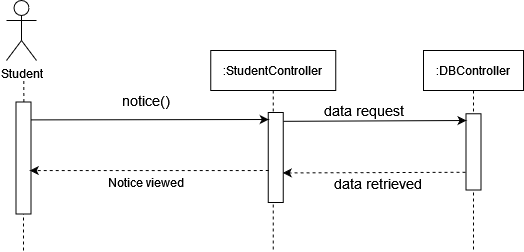

The diagram above was exported from draw.io. Its source (the exported page's mxGraphModel, read from the mxfile embedded in the PNG):
<mxGraphModel dx="1021" dy="-582" grid="1" gridSize="10" guides="1" tooltips="1" connect="1" arrows="1" fold="1" page="1" pageScale="1" pageWidth="850" pageHeight="1100" math="0" shadow="0">
  <root>
    <mxCell id="0" />
    <mxCell id="1" parent="0" />
    <mxCell id="Td2ku4V8jNkps6xAQcZh-498" value="Student" style="shape=umlActor;verticalLabelPosition=bottom;verticalAlign=top;html=1;outlineConnect=0;" vertex="1" parent="1">
      <mxGeometry x="509" y="1150" width="30" height="60" as="geometry" />
    </mxCell>
    <mxCell id="Td2ku4V8jNkps6xAQcZh-499" value="" style="endArrow=none;dashed=1;html=1;startArrow=none;" edge="1" parent="1">
      <mxGeometry width="50" height="50" relative="1" as="geometry">
        <mxPoint x="526.3483870967743" y="1251.5" as="sourcePoint" />
        <mxPoint x="526.25" y="1230" as="targetPoint" />
      </mxGeometry>
    </mxCell>
    <mxCell id="Td2ku4V8jNkps6xAQcZh-500" value=":StudentController" style="shape=umlLifeline;perimeter=lifelinePerimeter;container=1;collapsible=0;recursiveResize=0;rounded=0;shadow=0;strokeWidth=1;" vertex="1" parent="1">
      <mxGeometry x="713.25" y="1200" width="125" height="200" as="geometry" />
    </mxCell>
    <mxCell id="Td2ku4V8jNkps6xAQcZh-501" value="" style="rounded=0;whiteSpace=wrap;html=1;rotation=90;" vertex="1" parent="Td2ku4V8jNkps6xAQcZh-500">
      <mxGeometry x="20" y="99.5" width="90" height="15" as="geometry" />
    </mxCell>
    <mxCell id="Td2ku4V8jNkps6xAQcZh-502" value="" style="rounded=0;whiteSpace=wrap;html=1;rotation=90;" vertex="1" parent="1">
      <mxGeometry x="470" y="1300" width="112" height="15" as="geometry" />
    </mxCell>
    <mxCell id="Td2ku4V8jNkps6xAQcZh-503" value="" style="endArrow=none;dashed=1;html=1;entryX=1;entryY=0.5;entryDx=0;entryDy=0;startArrow=none;" edge="1" parent="1" target="Td2ku4V8jNkps6xAQcZh-502">
      <mxGeometry width="50" height="50" relative="1" as="geometry">
        <mxPoint x="526" y="1400" as="sourcePoint" />
        <mxPoint x="524.2413793103449" y="1354.5" as="targetPoint" />
      </mxGeometry>
    </mxCell>
    <mxCell id="Td2ku4V8jNkps6xAQcZh-504" value=":DBController" style="shape=umlLifeline;perimeter=lifelinePerimeter;container=1;collapsible=0;recursiveResize=0;rounded=0;shadow=0;strokeWidth=1;" vertex="1" parent="1">
      <mxGeometry x="926" y="1200" width="100" height="200" as="geometry" />
    </mxCell>
    <mxCell id="Td2ku4V8jNkps6xAQcZh-505" value="" style="rounded=0;whiteSpace=wrap;html=1;rotation=90;" vertex="1" parent="Td2ku4V8jNkps6xAQcZh-504">
      <mxGeometry x="11.88" y="93.88" width="76.25" height="15" as="geometry" />
    </mxCell>
    <mxCell id="Td2ku4V8jNkps6xAQcZh-506" value="&lt;div&gt;&lt;font style=&quot;font-size: 14px&quot;&gt;notice()&lt;/font&gt;&lt;/div&gt;" style="text;html=1;strokeColor=none;fillColor=none;align=center;verticalAlign=middle;whiteSpace=wrap;rounded=0;" vertex="1" parent="1">
      <mxGeometry x="629" y="1240" width="40" height="20" as="geometry" />
    </mxCell>
    <mxCell id="Td2ku4V8jNkps6xAQcZh-507" value="Notice viewed" style="text;html=1;strokeColor=none;fillColor=none;align=center;verticalAlign=middle;whiteSpace=wrap;rounded=0;" vertex="1" parent="1">
      <mxGeometry x="564" y="1321.75" width="170" height="20" as="geometry" />
    </mxCell>
    <mxCell id="Td2ku4V8jNkps6xAQcZh-508" value="" style="endArrow=classic;html=1;exitX=0.155;exitY=0.283;exitDx=0;exitDy=0;exitPerimeter=0;" edge="1" parent="1">
      <mxGeometry width="50" height="50" relative="1" as="geometry">
        <mxPoint x="533.2549999999999" y="1269.3925" as="sourcePoint" />
        <mxPoint x="771.25" y="1269" as="targetPoint" />
      </mxGeometry>
    </mxCell>
    <mxCell id="Td2ku4V8jNkps6xAQcZh-509" value="" style="endArrow=classic;html=1;dashed=1;entryX=0.447;entryY=0.283;entryDx=0;entryDy=0;entryPerimeter=0;" edge="1" parent="1">
      <mxGeometry width="50" height="50" relative="1" as="geometry">
        <mxPoint x="771.25" y="1320" as="sourcePoint" />
        <mxPoint x="532.2549999999999" y="1320.0545" as="targetPoint" />
      </mxGeometry>
    </mxCell>
    <mxCell id="Td2ku4V8jNkps6xAQcZh-510" value="" style="endArrow=classic;html=1;rounded=0;exitX=0.187;exitY=-0.107;exitDx=0;exitDy=0;exitPerimeter=0;" edge="1" parent="1">
      <mxGeometry width="50" height="50" relative="1" as="geometry">
        <mxPoint x="785.855" y="1270.83" as="sourcePoint" />
        <mxPoint x="969" y="1270" as="targetPoint" />
      </mxGeometry>
    </mxCell>
    <mxCell id="Td2ku4V8jNkps6xAQcZh-511" value="" style="endArrow=classic;html=1;dashed=1;entryX=0.447;entryY=0.283;entryDx=0;entryDy=0;entryPerimeter=0;exitX=0.864;exitY=1.026;exitDx=0;exitDy=0;exitPerimeter=0;" edge="1" parent="1">
      <mxGeometry width="50" height="50" relative="1" as="geometry">
        <mxPoint x="968" y="1321.75" as="sourcePoint" />
        <mxPoint x="785.2649999999999" y="1322.4144999999999" as="targetPoint" />
      </mxGeometry>
    </mxCell>
    <mxCell id="Td2ku4V8jNkps6xAQcZh-512" value="&lt;div&gt;&lt;font style=&quot;font-size: 14px&quot;&gt;data request&lt;/font&gt;&lt;/div&gt;" style="text;html=1;strokeColor=none;fillColor=none;align=center;verticalAlign=middle;whiteSpace=wrap;rounded=0;" vertex="1" parent="1">
      <mxGeometry x="791.25" y="1250" width="150.5" height="20" as="geometry" />
    </mxCell>
    <mxCell id="Td2ku4V8jNkps6xAQcZh-513" value="&lt;div&gt;&lt;font style=&quot;font-size: 14px&quot;&gt;data retrieved&lt;br&gt;&lt;/font&gt;&lt;/div&gt;" style="text;html=1;strokeColor=none;fillColor=none;align=center;verticalAlign=middle;whiteSpace=wrap;rounded=0;" vertex="1" parent="1">
      <mxGeometry x="814" y="1323" width="134.75" height="20" as="geometry" />
    </mxCell>
  </root>
</mxGraphModel>